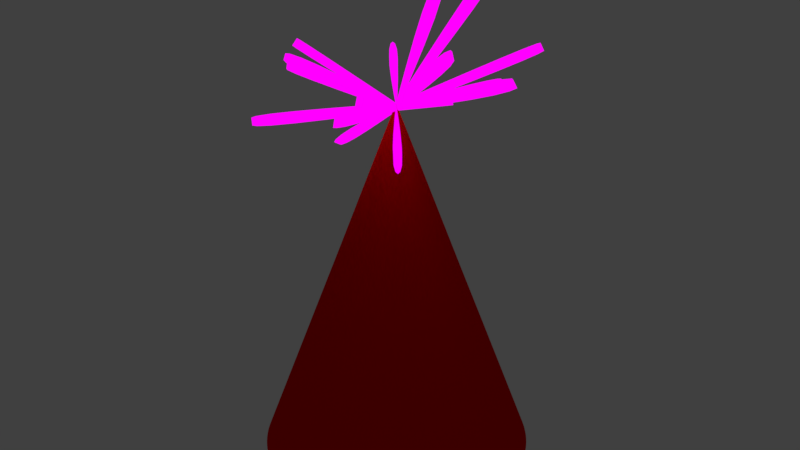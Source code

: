 # Source: party_hat.blend  (saved by Blender 2.79.0; exported with 4.5.12 LTS)
import bpy
from mathutils import Matrix  # noqa: F401  (used for matrix-valued properties, if any)

bpy.ops.wm.read_factory_settings(use_empty=True)
scene = bpy.context.scene
scene.name = 'Scene'

# ---- collections
col_collection_1 = bpy.data.collections.new('Collection 1'); scene.collection.children.link(col_collection_1)

# ---- images (referenced by path relative to the original .blend; pixels are not part of the script)
import os
ASSET_DIR = os.environ.get("B2B_ASSET_DIR", "")  # directory of the original .blend (textures are referenced by path, not embedded)
HERE = os.path.dirname(os.path.abspath(__file__))  # packed textures are extracted next to this script under _unpacked/

def load_image(name, relpath, width, height, colorspace="sRGB"):
    """Load a texture the original file referenced (path relative to the .blend, or extracted next to this script)."""
    p = next((c for c in (os.path.join(HERE, relpath), os.path.join(ASSET_DIR, relpath)) if relpath and os.path.exists(c)), "")
    if p:
        img = bpy.data.images.load(p, check_existing=True)
        img.name = name
    else:  # same state as the original file: an image datablock whose file is absent (Cycles renders it pink)
        img = bpy.data.images.new(name, width, height)
        img.source = "FILE"
        img.filepath = "//" + (relpath or name)
    img.colorspace_settings.name = colorspace
    return img
img_party_diffuse = load_image('party_diffuse', 'party_diffuse.png', 1024, 1024, 'sRGB')

# ---- materials (node trees are filled in below, after node groups)
mat_base = bpy.data.materials.new('Base')
mat_base.alpha_threshold = 0.0
mat_base.roughness = 0.5
mat_fronds = bpy.data.materials.new('Fronds')
mat_fronds.alpha_threshold = 0.0
mat_fronds.diffuse_color = (0.8, 0.0209, 0.03365, 1.0)
mat_fronds.roughness = 0.5

# ---- material node trees
mat_base.use_nodes = True; mat_base.node_tree.nodes.clear()
_N = mat_base.node_tree.nodes; _L = mat_base.node_tree.links
n0 = _N.new('ShaderNodeOutputMaterial'); n0.name = 'Material Output'; n0.location = (300, 300)
n1 = _N.new('ShaderNodeBsdfDiffuse'); n1.name = 'Diffuse BSDF'; n1.location = (27, 431)
n1.inputs[0].default_value = (0.8, 0.0, 0.001296, 1.0)
n2 = _N.new('ShaderNodeTexImage'); n2.name = 'Image Texture'; n2.location = (111, 185)
n2.width = 140
n2.image = img_party_diffuse
_L.new(n1.outputs[0], n0.inputs[0])
n0.is_active_output = True
mat_fronds.use_nodes = True; mat_fronds.node_tree.nodes.clear()
_N = mat_fronds.node_tree.nodes; _L = mat_fronds.node_tree.links
n0 = _N.new('ShaderNodeOutputMaterial'); n0.name = 'Material Output'; n0.location = (300, 300)
n1 = _N.new('ShaderNodeTexImage'); n1.name = 'Image Texture'; n1.location = (333, 151)
n1.width = 140
n1.image = img_party_diffuse
n2 = _N.new('ShaderNodeBsdfDiffuse'); n2.name = 'Diffuse BSDF'; n2.location = (21, 325)
n3 = _N.new('ShaderNodeEmission'); n3.name = 'Emission Viewer'; n3.location = (300, 340)
n3.label = 'Viewer'
n3.hide = True
n4 = _N.new('ShaderNodeTexImage'); n4.name = 'Image Texture.001'; n4.location = (-245, 285)
n4.width = 140
n4.image = img_party_diffuse
n5 = _N.new('ShaderNodeUVMap'); n5.name = 'UV Map'; n5.location = (-521, 134)
n5.uv_map = 'UVMap'
_L.new(n3.outputs[0], n0.inputs[0])
_L.new(n4.outputs[0], n3.inputs[0])
_L.new(n5.outputs[0], n4.inputs[0])
n0.is_active_output = True

# ---- world
world_world = bpy.data.worlds.new('World'); scene.world = world_world
world_world.color = (0.05088, 0.05088, 0.05088)
world_world.use_sun_shadow = False
world_world.sun_shadow_jitter_overblur = 0.0
world_world.cycles.sampling_method = 'MANUAL'

# ---- meshes
me_circle_002 = bpy.data.meshes.new('Circle.002')
me_circle_002.from_pydata([(0.0, 1.0, 0.0), (-0.1951, 0.9808, 0.0), (-0.3827, 0.9239, 0.0), (-0.5556, 0.8315, 0.0), (-0.7071, 0.7071, 0.0), (-0.8315, 0.5556, 0.0), (-0.9239, 0.3827, 0.0), (-0.9808, 0.1951, 0.0), (-1.0, 7.55e-08, 0.0), (-0.9808, -0.1951, 0.0), (-0.9239, -0.3827, 0.0), (-0.8315, -0.5556, 0.0), (-0.7071, -0.7071, 0.0), (-0.5556, -0.8315, 0.0), (-0.3827, -0.9239, 0.0), (-0.1951, -0.9808, 0.0), (3.258e-07, -1.0, 0.0), (0.1951, -0.9808, 0.0), (0.3827, -0.9239, 0.0), (0.5556, -0.8315, 0.0), (0.7071, -0.7071, 0.0), (0.8315, -0.5556, 0.0), (0.9239, -0.3827, 0.0), (0.9808, -0.1951, 0.0), (1.0, 9.656e-07, 0.0), (0.9808, 0.1951, 0.0), (0.9239, 0.3827, 0.0), (0.8315, 0.5556, 0.0), (0.7071, 0.7071, 0.0), (0.5556, 0.8315, 0.0), (0.3827, 0.9239, 0.0), (0.1951, 0.9808, 0.0), (-1.187e-07, 2.85e-07, 2.707), (0.06964, 0.5107, 2.618), (-0.1634, 0.7943, 3.383), (-0.306, 0.7504, 3.384), (-0.4552, 0.5892, 2.905), (-0.5355, 0.5159, 2.909), (-1.091, 0.1193, 2.742), (-1.096, -0.03207, 2.776), (-0.4734, -0.1408, 2.373), (-0.4185, -0.1794, 2.322), (-0.7183, -0.3052, 3.018), (-0.672, -0.4125, 2.997), (-0.7137, -0.6938, 2.657), (-0.6086, -0.7875, 2.657), (-0.3952, -0.5598, 3.243), (-0.2884, -0.6206, 3.244), (0.03999, -0.7243, 2.835), (0.1429, -0.7131, 2.824), (0.1553, -0.631, 2.98), (0.2506, -0.6029, 2.973), (0.4383, -0.5883, 2.554), (0.5186, -0.5193, 2.555), (0.767, -0.5308, 3.37), (0.846, -0.3897, 3.372), (1.123, -0.3534, 3.184), (1.142, -0.1816, 3.232), (0.9743, 0.2191, 3.259), (0.9257, 0.3728, 3.26), (0.5624, 0.4542, 2.872), (0.4918, 0.5314, 2.867), (0.4483, 0.5389, 3.639), (0.3044, 0.6189, 3.647), (0.1387, 0.5002, 2.642), (0.0, 0.9483, -0.01909), (-0.185, 0.9301, -0.01909), (-0.3629, 0.8761, -0.01909), (-0.5269, 0.7885, -0.01909), (-0.6706, 0.6706, -0.01909), (-0.7885, 0.5269, -0.01909), (-0.8761, 0.3629, -0.01909), (-0.9301, 0.185, -0.01909), (-0.9483, 7.55e-08, -0.01909), (-0.9301, -0.185, -0.01909), (-0.8761, -0.3629, -0.01909), (-0.7885, -0.5269, -0.01909), (-0.6706, -0.6706, -0.01909), (-0.5269, -0.7885, -0.01909), (-0.3629, -0.8761, -0.01909), (-0.185, -0.9301, -0.01909), (3.258e-07, -0.9483, -0.01909), (0.185, -0.9301, -0.01909), (0.3629, -0.8761, -0.01909), (0.5269, -0.7885, -0.01909), (0.6706, -0.6706, -0.01909), (0.7885, -0.5269, -0.01909), (0.8761, -0.3629, -0.01909), (0.9301, -0.185, -0.01909), (0.9483, 9.656e-07, -0.01909), (0.9301, 0.185, -0.01909), (0.8761, 0.3629, -0.01909), (0.7885, 0.5269, -0.01909), (0.6706, 0.6706, -0.01909), (0.5269, 0.7885, -0.01909), (0.3629, 0.8761, -0.01909), (0.185, 0.9301, -0.01909), (0.003158, 0.003483, 2.652), (0.08599, 0.4995, 2.566), (-0.1739, 0.8281, 3.341), (-0.3165, 0.7842, 3.341), (-0.4662, 0.5986, 2.852), (-0.5465, 0.5252, 2.855), (-1.094, 0.1074, 2.689), (-1.099, -0.04401, 2.723), (-0.4671, -0.09411, 2.345), (-0.4123, -0.1327, 2.294), (-0.7404, -0.3048, 2.967), (-0.694, -0.4121, 2.946), (-0.712, -0.6916, 2.602), (-0.6069, -0.7853, 2.602), (-0.4117, -0.5897, 3.199), (-0.3048, -0.6504, 3.201), (0.03549, -0.7341, 2.781), (0.1384, -0.7228, 2.77), (0.1577, -0.6524, 2.93), (0.2529, -0.6243, 2.922), (0.4316, -0.5793, 2.5), (0.5119, -0.5103, 2.501), (0.7952, -0.546, 3.325), (0.8742, -0.4049, 3.327), (1.147, -0.3425, 3.136), (1.166, -0.1707, 3.184), (0.9997, 0.2275, 3.211), (0.9511, 0.3812, 3.212), (0.5731, 0.4604, 2.818), (0.5025, 0.5376, 2.813), (0.4684, 0.5785, 3.607), (0.3246, 0.6585, 3.615), (0.155, 0.489, 2.59)], [], [(20, 32, 19), (7, 32, 6), (21, 32, 20), (8, 32, 7), (22, 32, 21), (9, 32, 8), (23, 32, 22), (10, 32, 9), (24, 32, 23), (11, 32, 10), (25, 32, 24), (12, 32, 11), (26, 32, 25), (13, 32, 12), (27, 32, 26), (14, 32, 13), (1, 32, 0), (28, 32, 27), (15, 32, 14), (2, 32, 1), (29, 32, 28), (16, 32, 15), (3, 32, 2), (30, 32, 29), (17, 32, 16), (4, 32, 3), (31, 32, 30), (18, 32, 17), (5, 32, 4), (0, 32, 31), (19, 32, 18), (6, 32, 5), (32, 60, 61), (32, 34, 35), (32, 48, 49), (32, 62, 63), (32, 36, 37), (32, 50, 51), (32, 64, 33), (32, 38, 39), (32, 52, 53), (32, 40, 41), (32, 54, 55), (32, 42, 43), (32, 56, 57), (32, 44, 45), (32, 58, 59), (32, 46, 47), (85, 84, 97), (72, 71, 97), (86, 85, 97), (73, 72, 97), (87, 86, 97), (74, 73, 97), (88, 87, 97), (75, 74, 97), (89, 88, 97), (76, 75, 97), (90, 89, 97), (77, 76, 97), (91, 90, 97), (78, 77, 97), (92, 91, 97), (79, 78, 97), (66, 65, 97), (93, 92, 97), (80, 79, 97), (67, 66, 97), (94, 93, 97), (81, 80, 97), (68, 67, 97), (95, 94, 97), (82, 81, 97), (69, 68, 97), (96, 95, 97), (83, 82, 97), (70, 69, 97), (65, 96, 97), (84, 83, 97), (71, 70, 97), (97, 126, 125), (97, 100, 99), (97, 114, 113), (97, 128, 127), (97, 102, 101), (97, 116, 115), (97, 98, 129), (97, 104, 103), (97, 118, 117), (97, 106, 105), (97, 120, 119), (97, 108, 107), (97, 122, 121), (97, 110, 109), (97, 124, 123), (97, 112, 111), (1, 0, 65, 66), (2, 1, 66, 67), (3, 2, 67, 68), (4, 3, 68, 69), (5, 4, 69, 70), (6, 5, 70, 71), (7, 6, 71, 72), (8, 7, 72, 73), (9, 8, 73, 74), (10, 9, 74, 75), (11, 10, 75, 76), (12, 11, 76, 77), (13, 12, 77, 78), (14, 13, 78, 79), (15, 14, 79, 80), (16, 15, 80, 81), (17, 16, 81, 82), (18, 17, 82, 83), (19, 18, 83, 84), (20, 19, 84, 85), (21, 20, 85, 86), (22, 21, 86, 87), (23, 22, 87, 88), (24, 23, 88, 89), (25, 24, 89, 90), (26, 25, 90, 91), (27, 26, 91, 92), (28, 27, 92, 93), (29, 28, 93, 94), (30, 29, 94, 95), (31, 30, 95, 96), (0, 31, 96, 65), (35, 34, 99, 100), (37, 36, 101, 102), (39, 38, 103, 104), (41, 40, 105, 106), (43, 42, 107, 108), (45, 44, 109, 110), (47, 46, 111, 112), (49, 48, 113, 114), (51, 50, 115, 116), (53, 52, 117, 118), (55, 54, 119, 120), (57, 56, 121, 122), (59, 58, 123, 124), (61, 60, 125, 126), (63, 62, 127, 128), (33, 64, 129, 98), (32, 33, 98, 97), (34, 32, 97, 99), (32, 61, 126, 97), (60, 32, 97, 125), (48, 32, 97, 113), (32, 47, 112, 97), (32, 35, 100, 97), (62, 32, 97, 127), (32, 49, 114, 97), (36, 32, 97, 101), (32, 63, 128, 97), (50, 32, 97, 115), (32, 37, 102, 97), (64, 32, 97, 129), (32, 51, 116, 97), (38, 32, 97, 103), (52, 32, 97, 117), (32, 39, 104, 97), (32, 53, 118, 97), (40, 32, 97, 105), (54, 32, 97, 119), (32, 41, 106, 97), (32, 55, 120, 97), (42, 32, 97, 107), (56, 32, 97, 121), (32, 43, 108, 97), (32, 57, 122, 97), (44, 32, 97, 109), (58, 32, 97, 123), (32, 45, 110, 97), (32, 59, 124, 97), (46, 32, 97, 111)])
me_circle_002.polygons.foreach_set('material_index', [0, 0, 0, 0, 0, 0, 0, 0, 0, 0, 0, 0, 0, 0, 0, 0, 0, 0, 0, 0, 0, 0, 0, 0, 0, 0, 0, 0, 0, 0, 0, 0, 1, 1, 1, 1, 1, 1, 1, 1, 1, 1, 1, 1, 1, 1, 1, 1, 0, 0, 0, 0, 0, 0, 0, 0, 0, 0, 0, 0, 0, 0, 0, 0, 0, 0, 0, 0, 0, 0, 0, 0, 0, 0, 0, 0, 0, 0, 0, 0, 1, 1, 1, 1, 1, 1, 1, 1, 1, 1, 1, 1, 1, 1, 1, 1, 0, 0, 0, 0, 0, 0, 0, 0, 0, 0, 0, 0, 0, 0, 0, 0, 0, 0, 0, 0, 0, 0, 0, 0, 0, 0, 0, 0, 0, 0, 0, 0, 1, 1, 1, 1, 1, 1, 1, 1, 1, 1, 1, 1, 1, 1, 1, 1, 1, 1, 1, 1, 1, 1, 1, 1, 1, 1, 1, 1, 1, 1, 1, 1, 1, 1, 1, 1, 1, 1, 1, 1, 1, 1, 1, 1, 1, 1, 1, 1])
_k = {(0, 1): 1.0, (1, 2): 1.0, (2, 3): 1.0, (3, 4): 1.0, (4, 5): 1.0, (5, 6): 1.0, (6, 7): 1.0, (7, 8): 1.0, (8, 9): 1.0, (9, 10): 1.0, (10, 11): 1.0, (11, 12): 1.0, (12, 13): 1.0, (13, 14): 1.0, (14, 15): 1.0, (15, 16): 1.0, (16, 17): 1.0, (17, 18): 1.0, (18, 19): 1.0, (19, 20): 1.0, (20, 21): 1.0, (21, 22): 1.0, (22, 23): 1.0, (23, 24): 1.0, (24, 25): 1.0, (25, 26): 1.0, (26, 27): 1.0, (27, 28): 1.0, (28, 29): 1.0, (29, 30): 1.0, (30, 31): 1.0, (0, 31): 1.0, (34, 35): 1.0, (36, 37): 1.0, (38, 39): 1.0, (40, 41): 1.0, (42, 43): 1.0, (44, 45): 1.0, (46, 47): 1.0, (48, 49): 1.0, (50, 51): 1.0, (52, 53): 1.0, (54, 55): 1.0, (56, 57): 1.0, (58, 59): 1.0, (60, 61): 1.0, (62, 63): 1.0, (33, 64): 1.0, (32, 33): 1.0, (32, 34): 1.0, (32, 61): 1.0, (32, 60): 1.0, (32, 48): 1.0, (32, 47): 1.0, (32, 35): 1.0, (32, 62): 1.0, (32, 49): 1.0, (32, 36): 1.0, (32, 63): 1.0, (32, 50): 1.0, (32, 37): 1.0, (32, 64): 1.0, (32, 51): 1.0, (32, 38): 1.0, (32, 52): 1.0, (32, 39): 1.0, (32, 53): 1.0, (32, 40): 1.0, (32, 54): 1.0, (32, 41): 1.0, (32, 55): 1.0, (32, 42): 1.0, (32, 56): 1.0, (32, 43): 1.0, (32, 57): 1.0, (32, 44): 1.0, (32, 58): 1.0, (32, 45): 1.0, (32, 59): 1.0, (32, 46): 1.0, (65, 66): 1.0, (66, 67): 1.0, (67, 68): 1.0, (68, 69): 1.0, (69, 70): 1.0, (70, 71): 1.0, (71, 72): 1.0, (72, 73): 1.0, (73, 74): 1.0, (74, 75): 1.0, (75, 76): 1.0, (76, 77): 1.0, (77, 78): 1.0, (78, 79): 1.0, (79, 80): 1.0, (80, 81): 1.0, (81, 82): 1.0, (82, 83): 1.0, (83, 84): 1.0, (84, 85): 1.0, (85, 86): 1.0, (86, 87): 1.0, (87, 88): 1.0, (88, 89): 1.0, (89, 90): 1.0, (90, 91): 1.0, (91, 92): 1.0, (92, 93): 1.0, (93, 94): 1.0, (94, 95): 1.0, (95, 96): 1.0, (65, 96): 1.0, (99, 100): 1.0, (101, 102): 1.0, (103, 104): 1.0, (105, 106): 1.0, (107, 108): 1.0, (109, 110): 1.0, (111, 112): 1.0, (113, 114): 1.0, (115, 116): 1.0, (117, 118): 1.0, (119, 120): 1.0, (121, 122): 1.0, (123, 124): 1.0, (125, 126): 1.0, (127, 128): 1.0, (98, 129): 1.0, (97, 98): 1.0, (97, 99): 1.0, (97, 126): 1.0, (97, 125): 1.0, (97, 113): 1.0, (97, 112): 1.0, (97, 100): 1.0, (97, 127): 1.0, (97, 114): 1.0, (97, 101): 1.0, (97, 128): 1.0, (97, 115): 1.0, (97, 102): 1.0, (97, 129): 1.0, (97, 116): 1.0, (97, 103): 1.0, (97, 117): 1.0, (97, 104): 1.0, (97, 118): 1.0, (97, 105): 1.0, (97, 119): 1.0, (97, 106): 1.0, (97, 120): 1.0, (97, 107): 1.0, (97, 121): 1.0, (97, 108): 1.0, (97, 122): 1.0, (97, 109): 1.0, (97, 123): 1.0, (97, 110): 1.0, (97, 124): 1.0, (97, 111): 1.0}
me_circle_002.attributes.new('crease_edge', 'FLOAT', 'EDGE').data.foreach_set('value', [_k.get((min(e.vertices), max(e.vertices)), 0.0) for e in me_circle_002.edges])
_uv = me_circle_002.uv_layers.new(name='UVMap')
_uv.uv.foreach_set('vector', [0.06329, 0.02844, 0.2112, 0.4109, 0.03916, 0.03816, 0.3572, 0.4145, 0.4054, 0.8002, 0.3306, 0.4205, 0.08924, 0.01967, 0.2112, 0.4109, 0.06329, 0.02844, 0.3825, 0.4087, 0.4054, 0.8002, 0.3572, 0.4145, 0.116, 0.0122, 0.2112, 0.4109, 0.08924, 0.01967, 0.4054, 0.4036, 0.4054, 0.8002, 0.3825, 0.4087, 0.1426, 0.006303, 0.2112, 0.4109, 0.116, 0.0122, 0.4308, 0.03928, 0.6062, 0.4103, 0.412, 0.05029, 0.168, 0.002213, 0.2112, 0.4109, 0.1426, 0.006303, 0.4531, 0.02897, 0.6062, 0.4103, 0.4308, 0.03928, 0.1911, 8.438e-05, 0.2112, 0.4109, 0.168, 0.002213, 0.478, 0.01975, 0.6062, 0.4103, 0.4531, 0.02897, 0.2112, 0.0, 0.2112, 0.4109, 0.1911, 8.438e-05, 0.5045, 0.01198, 0.6062, 0.4103, 0.478, 0.01975, 0.8404, 0.7537, 0.8611, 0.4103, 0.8611, 0.764, 0.5316, 0.005953, 0.6062, 0.4103, 0.5045, 0.01198, 0.6879, 0.7151, 0.8611, 0.4103, 0.7117, 0.7174, 0.8167, 0.7439, 0.8611, 0.4103, 0.8404, 0.7537, 0.5582, 0.00191, 0.6062, 0.4103, 0.5316, 0.005953, 0.23, 0.4438, 0.4054, 0.8002, 0.2112, 0.4483, 0.791, 0.7351, 0.8611, 0.4103, 0.8167, 0.7439, 0.5834, 0.0, 0.6062, 0.4103, 0.5582, 0.00191, 0.2522, 0.4386, 0.4054, 0.8002, 0.23, 0.4438, 0.7642, 0.7276, 0.8611, 0.4103, 0.791, 0.7351, 0.6062, 0.0002982, 0.6062, 0.4103, 0.5834, 0.0, 0.277, 0.4329, 0.4054, 0.8002, 0.2522, 0.4386, 0.7374, 0.7216, 0.8611, 0.4103, 0.7642, 0.7276, 0.01779, 0.04846, 0.2112, 0.4109, 0.0, 0.05894, 0.3035, 0.4268, 0.4054, 0.8002, 0.277, 0.4329, 0.7117, 0.7174, 0.8611, 0.4103, 0.7374, 0.7216, 0.03916, 0.03816, 0.2112, 0.4109, 0.01779, 0.04846, 0.3306, 0.4205, 0.4054, 0.8002, 0.3035, 0.4268, 0.2549, 0.8002, 0.2549, 0.8989, 0.2406, 0.8965, 0.7222, 0.6161, 0.7334, 0.4737, 0.7474, 0.4811, 0.1493, 0.7908, 0.1493, 0.8948, 0.1347, 0.8934, 0.3359, 0.8865, 0.3127, 0.7292, 0.3359, 0.727, 0.2807, 0.6796, 0.2807, 0.7737, 0.2654, 0.7737, 0.269, 0.9004, 0.2549, 0.8012, 0.269, 0.8002, 0.827, 0.3235, 0.8297, 0.397, 0.8195, 0.397, 0.8006, 0.764, 0.8006, 0.9193, 0.7787, 0.918, 0.03747, 0.5012, 0.02288, 0.4081, 0.03747, 0.4056, 0.7996, 0.07247, 0.8002, 0.1504, 0.7884, 0.1504, 0.1317, 0.3051, 0.1317, 0.4568, 0.1098, 0.4528, 0.9799, 0.1322, 0.9374, 0.02578, 0.9507, 0.0192, 0.2104, 0.4109, 0.2104, 0.5875, 0.1896, 0.5826, 0.02784, 0.9734, 0.166, 0.9633, 0.1648, 0.9826, 0.2154, 0.6158, 0.2154, 0.7595, 0.1945, 0.7537, 0.5647, 0.5903, 0.5478, 0.4786, 0.5647, 0.4759, 0.04577, 0.7906, 0.02162, 0.7907, 0.08782, 0.4109, 0.75, 0.3328, 0.7243, 0.3307, 0.7158, 0.0, 0.07152, 0.7906, 0.04577, 0.7906, 0.08782, 0.4109, 0.7742, 0.3362, 0.75, 0.3328, 0.7158, 0.0, 0.09788, 0.7905, 0.07152, 0.7906, 0.08782, 0.4109, 0.7958, 0.3407, 0.7742, 0.3362, 0.7158, 0.0, 0.1238, 0.7906, 0.09788, 0.7905, 0.08782, 0.4109, 0.2275, 0.3591, 0.2112, 0.3494, 0.412, 0.0, 0.1484, 0.7906, 0.1238, 0.7906, 0.08782, 0.4109, 0.2473, 0.3686, 0.2275, 0.3591, 0.412, 0.0, 0.1706, 0.7907, 0.1484, 0.7906, 0.08782, 0.4109, 0.2698, 0.3776, 0.2473, 0.3686, 0.412, 0.0, 0.1896, 0.7908, 0.1706, 0.7907, 0.08782, 0.4109, 0.2943, 0.3857, 0.2698, 0.3776, 0.412, 0.0, 0.8185, 0.3185, 0.7958, 0.3235, 0.8665, 0.0, 0.3198, 0.3926, 0.2943, 0.3857, 0.412, 0.0, 0.966, 0.3235, 0.945, 0.3185, 0.8665, 0.0, 0.8434, 0.3151, 0.8185, 0.3185, 0.8665, 0.0, 0.3452, 0.398, 0.3198, 0.3926, 0.412, 0.0, 0.6252, 0.3362, 0.6062, 0.3407, 0.7158, 0.0, 0.8695, 0.3134, 0.8434, 0.3151, 0.8665, 0.0, 0.3697, 0.4017, 0.3452, 0.398, 0.412, 0.0, 0.6474, 0.3328, 0.6252, 0.3362, 0.7158, 0.0, 0.8958, 0.3134, 0.8695, 0.3134, 0.8665, 0.0, 0.3922, 0.4036, 0.3697, 0.4017, 0.412, 0.0, 0.672, 0.3307, 0.6474, 0.3328, 0.7158, 0.0, 0.9213, 0.3151, 0.8958, 0.3134, 0.8665, 0.0, 0.412, 0.4036, 0.3922, 0.4036, 0.412, 0.0, 0.6979, 0.33, 0.672, 0.3307, 0.7158, 0.0, 0.945, 0.3185, 0.9213, 0.3151, 0.8665, 0.0, 0.02162, 0.7907, 0.0, 0.7908, 0.08782, 0.4109, 0.7243, 0.3307, 0.6979, 0.33, 0.7158, 0.0, 0.1639, 0.8927, 0.1493, 0.7927, 0.1639, 0.7908, 0.8592, 0.764, 0.8592, 0.9114, 0.8448, 0.905, 0.1194, 0.8976, 0.1048, 0.7921, 0.1194, 0.7908, 0.7229, 0.764, 0.7335, 0.9242, 0.7101, 0.9242, 0.1347, 0.7908, 0.1347, 0.892, 0.1194, 0.8902, 0.2406, 0.8002, 0.2406, 0.9024, 0.2265, 0.9014, 0.8399, 0.3235, 0.8399, 0.3962, 0.8297, 0.3957, 0.7658, 0.764, 0.7787, 0.92, 0.7567, 0.92, 0.1788, 0.8877, 0.1639, 0.7914, 0.1788, 0.7908, 0.8167, 0.3235, 0.8195, 0.3989, 0.8075, 0.3989, 0.8229, 0.9153, 0.8006, 0.7676, 0.8229, 0.764, 0.9366, 0.02284, 0.9661, 0.1373, 0.9506, 0.1383, 0.7101, 0.9411, 0.6879, 0.7687, 0.7101, 0.764, 0.2092, 0.8718, 0.1896, 0.7332, 0.2092, 0.7312, 0.02187, 0.9379, 0.0, 0.7953, 0.02187, 0.7908, 0.3558, 0.7219, 0.3558, 0.8366, 0.3388, 0.834, 0.412, 0.5385, 0.4173, 0.5111, 0.4236, 0.5132, 0.4185, 0.5392, 0.412, 0.5664, 0.412, 0.5385, 0.4185, 0.5392, 0.4185, 0.5657, 0.4173, 0.5938, 0.412, 0.5664, 0.4185, 0.5657, 0.4236, 0.5916, 0.4277, 0.6196, 0.4173, 0.5938, 0.4236, 0.5916, 0.4334, 0.6161, 0.4428, 0.6428, 0.4277, 0.6196, 0.4334, 0.6161, 0.4477, 0.6381, 0.462, 0.6625, 0.4428, 0.6428, 0.4477, 0.6381, 0.466, 0.6568, 0.4846, 0.678, 0.462, 0.6625, 0.466, 0.6568, 0.4874, 0.6715, 0.5097, 0.6887, 0.4846, 0.678, 0.4874, 0.6715, 0.5112, 0.6816, 0.5364, 0.6941, 0.5097, 0.6887, 0.5112, 0.6816, 0.5365, 0.6867, 0.5635, 0.694, 0.5364, 0.6941, 0.5365, 0.6867, 0.5623, 0.6867, 0.5902, 0.6885, 0.5635, 0.694, 0.5623, 0.6867, 0.5875, 0.6814, 0.6153, 0.6778, 0.5902, 0.6885, 0.5875, 0.6814, 0.6114, 0.6713, 0.6379, 0.6622, 0.6153, 0.6778, 0.6114, 0.6713, 0.6328, 0.6565, 0.6571, 0.6424, 0.6379, 0.6622, 0.6328, 0.6565, 0.651, 0.6377, 0.6722, 0.6192, 0.6571, 0.6424, 0.651, 0.6377, 0.6653, 0.6157, 0.6826, 0.5933, 0.6722, 0.6192, 0.6653, 0.6157, 0.6752, 0.5912, 0.6879, 0.5659, 0.6826, 0.5933, 0.6752, 0.5912, 0.6802, 0.5652, 0.6879, 0.538, 0.6879, 0.5659, 0.6802, 0.5652, 0.6802, 0.5387, 0.6826, 0.5106, 0.6879, 0.538, 0.6802, 0.5387, 0.6752, 0.5127, 0.6722, 0.4848, 0.6826, 0.5106, 0.6752, 0.5127, 0.6653, 0.4883, 0.6571, 0.4616, 0.6722, 0.4848, 0.6653, 0.4883, 0.651, 0.4663, 0.6379, 0.4419, 0.6571, 0.4616, 0.651, 0.4663, 0.6328, 0.4476, 0.6153, 0.4264, 0.6379, 0.4419, 0.6328, 0.4476, 0.6114, 0.4329, 0.5902, 0.4157, 0.6153, 0.4264, 0.6114, 0.4329, 0.5875, 0.4228, 0.5635, 0.4103, 0.5902, 0.4157, 0.5875, 0.4228, 0.5623, 0.4177, 0.5364, 0.4104, 0.5635, 0.4103, 0.5623, 0.4177, 0.5365, 0.4177, 0.5097, 0.4159, 0.5364, 0.4104, 0.5365, 0.4177, 0.5112, 0.4229, 0.4846, 0.4266, 0.5097, 0.4159, 0.5112, 0.4229, 0.4874, 0.4331, 0.462, 0.4422, 0.4846, 0.4266, 0.4874, 0.4331, 0.466, 0.4479, 0.4428, 0.462, 0.462, 0.4422, 0.466, 0.4479, 0.4477, 0.4666, 0.4277, 0.4852, 0.4428, 0.462, 0.4477, 0.4666, 0.4334, 0.4887, 0.4173, 0.5111, 0.4277, 0.4852, 0.4334, 0.4887, 0.4236, 0.5132, 0.719, 0.4908, 0.719, 0.5121, 0.7124, 0.5122, 0.7124, 0.4909, 0.2867, 0.6521, 0.2867, 0.6666, 0.2791, 0.6674, 0.2791, 0.6528, 0.7784, 0.9603, 0.7784, 0.9402, 0.7862, 0.94, 0.7862, 0.9601, 0.7972, 0.1709, 0.7972, 0.1793, 0.7904, 0.182, 0.7904, 0.1737, 0.6285, 0.3658, 0.6285, 0.3808, 0.6208, 0.3803, 0.6208, 0.3653, 0.1826, 0.9701, 0.2023, 0.9686, 0.2024, 0.9758, 0.1826, 0.9773, 0.5468, 0.5992, 0.5468, 0.6167, 0.5394, 0.6166, 0.5394, 0.5991, 0.6287, 0.4014, 0.6287, 0.3897, 0.6364, 0.3888, 0.6364, 0.4005, 0.6427, 0.3409, 0.6427, 0.3517, 0.6349, 0.3515, 0.6349, 0.3407, 0.02646, 0.394, 0.02646, 0.3798, 0.03336, 0.381, 0.03336, 0.3952, 0.1081, 0.3295, 0.1081, 0.3064, 0.1154, 0.3064, 0.1154, 0.3295, 0.1726, 0.5703, 0.1726, 0.5458, 0.1804, 0.5459, 0.1804, 0.5704, 0.2371, 0.7055, 0.2367, 0.722, 0.2289, 0.7212, 0.2294, 0.7047, 0.2486, 0.9063, 0.2486, 0.9203, 0.2418, 0.9216, 0.2418, 0.9077, 0.333, 0.9368, 0.333, 0.9141, 0.3403, 0.9148, 0.3403, 0.9376, 0.8219, 0.4358, 0.8219, 0.4255, 0.8296, 0.4258, 0.8296, 0.4361, 0.8999, 0.8629, 0.868, 0.9258, 0.8611, 0.9233, 0.8923, 0.8613, 0.6739, 0.7117, 0.5877, 0.8256, 0.5802, 0.8269, 0.6683, 0.7095, 0.8999, 0.8629, 0.8938, 0.9646, 0.886, 0.9639, 0.8923, 0.8613, 0.5749, 0.7302, 0.5877, 0.8256, 0.5802, 0.8269, 0.5672, 0.7307, 0.943, 0.7825, 0.8999, 0.8629, 0.8923, 0.8613, 0.9361, 0.7788, 0.3825, 0.7185, 0.382, 0.8391, 0.3743, 0.8395, 0.3768, 0.7135, 0.4543, 0.8489, 0.5556, 0.9552, 0.5507, 0.9585, 0.4473, 0.848, 0.6807, 0.699, 0.5877, 0.8256, 0.5802, 0.8269, 0.6748, 0.6941, 0.5877, 0.8256, 0.606, 0.9024, 0.5993, 0.9058, 0.5802, 0.8269, 0.9788, 0.4726, 0.9189, 0.5569, 0.9117, 0.5554, 0.9723, 0.469, 0.8999, 0.8629, 1.0, 0.9952, 0.9938, 1.0, 0.8923, 0.8613, 0.9574, 0.8069, 0.8999, 0.8629, 0.8923, 0.8613, 0.9512, 0.8024, 0.4543, 0.8489, 0.4763, 0.9559, 0.4691, 0.9571, 0.4473, 0.848, 0.5651, 0.7572, 0.5877, 0.8256, 0.5802, 0.8269, 0.5577, 0.7594, 0.9189, 0.5569, 0.9222, 0.63, 0.9144, 0.6299, 0.9117, 0.5554, 0.9417, 0.4117, 0.9189, 0.5569, 0.9117, 0.5554, 0.934, 0.4103, 0.4327, 0.7483, 0.4543, 0.8489, 0.4473, 0.848, 0.4256, 0.749, 0.4543, 0.8489, 0.4196, 0.9758, 0.412, 0.9743, 0.4473, 0.848, 0.9189, 0.5569, 0.8678, 0.647, 0.8611, 0.644, 0.9117, 0.5554, 0.8679, 0.8028, 0.8999, 0.8629, 0.8923, 0.8613, 0.8622, 0.8077, 0.5556, 0.7272, 0.4543, 0.8489, 0.4473, 0.848, 0.5503, 0.722, 0.5877, 0.8256, 0.5604, 0.886, 0.5556, 0.8808, 0.5802, 0.8269, 0.9189, 0.5569, 0.9788, 0.7069, 0.9718, 0.71, 0.9117, 0.5554, 0.9383, 0.1274, 0.9214, 0.03334, 0.9272, 0.02812, 0.9449, 0.1242, 0.5505, 0.6968, 0.4543, 0.8489, 0.4473, 0.848, 0.5454, 0.6941, 0.9614, 0.016, 0.988, 0.1246, 0.9817, 0.1244, 0.9543, 0.01339, 0.9189, 0.5569, 0.967, 0.7292, 0.9608, 0.7302, 0.9117, 0.5554, 0.9308, 0.7321, 0.8999, 0.8629, 0.8923, 0.8613, 0.9232, 0.7302, 0.6087, 0.722, 0.5877, 0.8256, 0.5802, 0.8269, 0.601, 0.7212, 0.5877, 0.8256, 0.6226, 0.9613, 0.6152, 0.9629, 0.5802, 0.8269, 0.8999, 0.8629, 0.9455, 0.9883, 0.9382, 0.9889, 0.8923, 0.8613, 0.4011, 0.7152, 0.3936, 0.8377, 0.3876, 0.8427, 0.3933, 0.7147])
me_circle_002.materials.append(mat_base)
me_circle_002.materials.append(mat_fronds)
me_circle_002.use_remesh_preserve_volume = False
me_circle_002.use_remesh_preserve_attributes = False
me_circle_002.use_mirror_vertex_groups = False
me_circle_002.update()

# ---- objects
ob_circle = bpy.data.objects.new('Circle', me_circle_002)

# ---- transforms, parenting, visibility, modifiers, constraints
ob_circle.location = (0.0, 0.0, 0.0)
ob_circle.lineart.crease_threshold = 0.0
_m = ob_circle.modifiers.new('Subsurf', 'SUBSURF')
_m.uv_smooth = 'PRESERVE_CORNERS'
_m.quality = 2
_m.levels = 3
_m.show_only_control_edges = False

# ---- collection membership
col_collection_1.objects.link(ob_circle)

# ---- scene / render settings (as saved in the file)
scene.frame_start = 1; scene.frame_end = 250; scene.frame_set(1)
scene.render.engine = 'CYCLES'
scene.render.resolution_percentage = 50
scene.render.dither_intensity = 0.0
scene.cycles.use_denoising = False
scene.cycles.samples = 128
scene.cycles.sampling_pattern = 'TABULATED_SOBOL'
scene.cycles.use_adaptive_sampling = False
scene.cycles.use_light_tree = False
scene.cycles.blur_glossy = 0.0
scene.cycles.sample_clamp_indirect = 0.0
scene.cycles.bake_type = 'ENVIRONMENT'
scene.view_settings.view_transform = 'Standard'
bpy.context.view_layer.update()

# ---- added for rendering (the .blend has no active camera): camera
cam_auto = bpy.data.cameras.new('AutoCamera')
cam_auto.lens = 50.0
cam_auto.sensor_width = 36.0
cam_auto.clip_end = 1000.0
ob_auto_camera = bpy.data.objects.new('AutoCamera', cam_auto)
scene.collection.objects.link(ob_auto_camera)
ob_auto_camera.location = (4.42969, -5.27517, 5.33096)
ob_auto_camera.rotation_euler = (1.09748, -7.21219e-08, 0.694738)
scene.camera = ob_auto_camera
bpy.context.view_layer.update()
